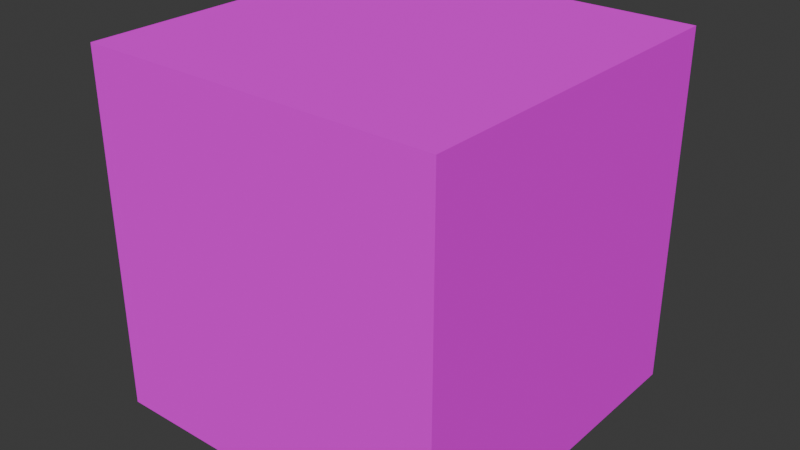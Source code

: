 # Source: cube.blend  (saved by Blender 4.0.36; exported with 4.5.12 LTS)
import bpy
from mathutils import Matrix  # noqa: F401  (used for matrix-valued properties, if any)

bpy.ops.wm.read_factory_settings(use_empty=True)
scene = bpy.context.scene
scene.name = 'Scene'

# ---- collections
col_collection = bpy.data.collections.new('Collection'); scene.collection.children.link(col_collection)

# ---- images (referenced by path relative to the original .blend; pixels are not part of the script)
import os
ASSET_DIR = os.environ.get("B2B_ASSET_DIR", "")  # directory of the original .blend (textures are referenced by path, not embedded)
HERE = os.path.dirname(os.path.abspath(__file__))  # packed textures are extracted next to this script under _unpacked/

def load_image(name, relpath, width, height, colorspace="sRGB"):
    """Load a texture the original file referenced (path relative to the .blend, or extracted next to this script)."""
    p = next((c for c in (os.path.join(HERE, relpath), os.path.join(ASSET_DIR, relpath)) if relpath and os.path.exists(c)), "")
    if p:
        img = bpy.data.images.load(p, check_existing=True)
        img.name = name
    else:  # same state as the original file: an image datablock whose file is absent (Cycles renders it pink)
        img = bpy.data.images.new(name, width, height)
        img.source = "FILE"
        img.filepath = "//" + (relpath or name)
    img.colorspace_settings.name = colorspace
    return img
img_test_png = load_image('test.png', 'test.png', 1024, 1024, 'sRGB')

# ---- materials (node trees are filled in below, after node groups)
mat_test = bpy.data.materials.new('test')
mat_test.use_transparent_shadow = False

# ---- material node trees
mat_test.use_nodes = True; mat_test.node_tree.nodes.clear()
_N = mat_test.node_tree.nodes; _L = mat_test.node_tree.links
n0 = _N.new('ShaderNodeOutputMaterial'); n0.name = 'Material Output'; n0.location = (517, 278)
n1 = _N.new('ShaderNodeBsdfDiffuse'); n1.name = 'Diffuse BSDF'; n1.location = (147, 258)
n2 = _N.new('ShaderNodeTexImage'); n2.name = 'Image Texture'; n2.location = (-230, 242)
n2.image = img_test_png
n2.extension = 'EXTEND'
_L.new(n1.outputs[0], n0.inputs[0])
_L.new(n2.outputs[0], n1.inputs[0])
n0.is_active_output = True

# ---- world
world_world = bpy.data.worlds.new('World'); scene.world = world_world
world_world.use_nodes = True; world_world.node_tree.nodes.clear()
_N = world_world.node_tree.nodes; _L = world_world.node_tree.links
n0 = _N.new('ShaderNodeOutputWorld'); n0.name = 'World Output'; n0.location = (300, 300)
n1 = _N.new('ShaderNodeBackground'); n1.name = 'Background'; n1.location = (10, 300)
n1.inputs[0].default_value = (0.05088, 0.05088, 0.05088, 1.0)
_L.new(n1.outputs[0], n0.inputs[0])
n0.is_active_output = True
world_world.color = (0.05088, 0.05088, 0.05088)
world_world.use_sun_shadow = False
world_world.sun_shadow_jitter_overblur = 0.0

# ---- meshes
me_cube = bpy.data.meshes.new('Cube')
me_cube.from_pydata([(-1.0, -1.0, -1.0), (-1.0, -1.0, 1.0), (-1.0, 1.0, -1.0), (-1.0, 1.0, 1.0), (1.0, -1.0, -1.0), (1.0, -1.0, 1.0), (1.0, 1.0, -1.0), (1.0, 1.0, 1.0)], [], [(0, 1, 3, 2), (2, 3, 7, 6), (6, 7, 5, 4), (4, 5, 1, 0), (2, 6, 4, 0), (7, 3, 1, 5)])
_uv = me_cube.uv_layers.new(name='UVMap')
_uv.uv.foreach_set('vector', [0.0, 0.0, 0.0, 1.0, 1.0, 1.0, 1.0, 0.0, 0.0, 0.0, 0.0, 1.0, 1.0, 1.0, 1.0, 0.0, 1.0, 0.0, 1.0, 1.0, 0.0, 1.0, 0.0, 0.0, 1.0, 0.0, 1.0, 1.0, 0.0, 1.0, 0.0, 0.0, 0.0, 1.0, 1.0, 1.0, 1.0, 0.0, 0.0, 0.0, 1.0, 1.0, 0.0, 1.0, 0.0, 0.0, 1.0, 0.0])
me_cube.materials.append(mat_test)
me_cube.update()

# ---- objects
ob_cube = bpy.data.objects.new('Cube', me_cube)

# ---- transforms, parenting, visibility, modifiers, constraints
ob_cube.location = (0.0, 0.0, 0.0)

# ---- collection membership
col_collection.objects.link(ob_cube)

# ---- scene / render settings (as saved in the file)
scene.frame_start = 1; scene.frame_end = 250; scene.frame_set(1)
scene.render.engine = 'BLENDER_EEVEE_NEXT'
scene.cycles.sampling_pattern = 'TABULATED_SOBOL'
bpy.context.view_layer.update()

# ---- added for rendering (the .blend has no active camera and no usable light): camera, sun
cam_auto = bpy.data.cameras.new('AutoCamera')
cam_auto.lens = 50.0
cam_auto.sensor_width = 36.0
cam_auto.clip_end = 1000.0
ob_auto_camera = bpy.data.objects.new('AutoCamera', cam_auto)
scene.collection.objects.link(ob_auto_camera)
ob_auto_camera.location = (3.20507, -3.84609, 2.56406)
ob_auto_camera.rotation_euler = (1.09748, -7.21219e-08, 0.694738)
scene.camera = ob_auto_camera
light_auto_sun = bpy.data.lights.new('AutoSun', 'SUN')
light_auto_sun.energy = 3.0
light_auto_sun.angle = 0.0523599
ob_auto_sun = bpy.data.objects.new('AutoSun', light_auto_sun)
scene.collection.objects.link(ob_auto_sun)
ob_auto_sun.rotation_euler = (0.872665, 0.174533, 0.523599)
bpy.context.view_layer.update()
